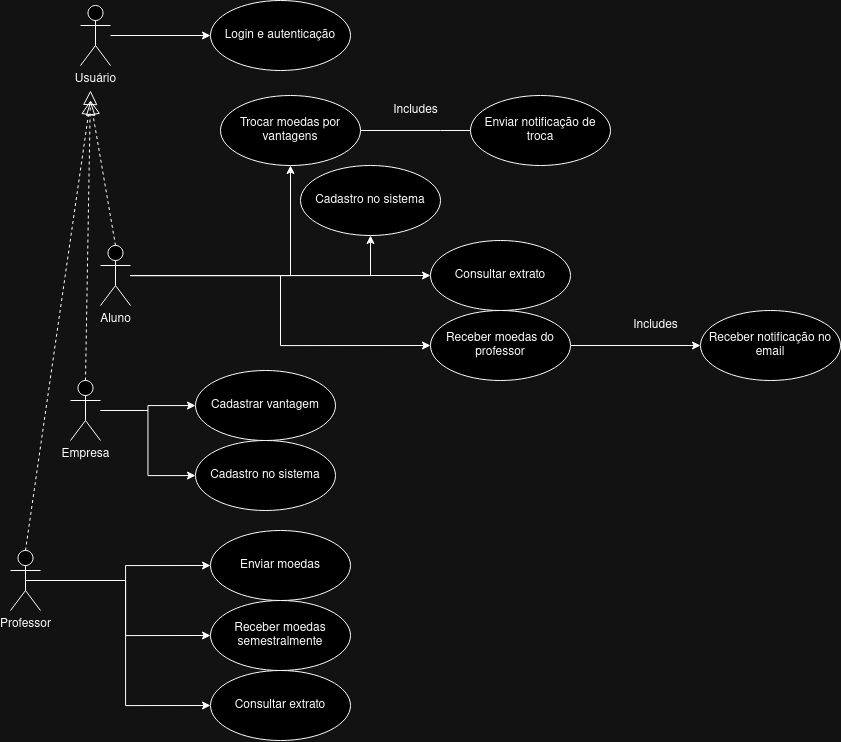

The diagram above was exported from draw.io. Its source (the exported page's mxGraphModel, read from the mxfile embedded in the PNG):
<mxGraphModel dx="2462" dy="1000" grid="1" gridSize="10" guides="1" tooltips="1" connect="1" arrows="1" fold="1" page="1" pageScale="1" pageWidth="850" pageHeight="1100" math="0" shadow="0">
  <root>
    <mxCell id="0" />
    <mxCell id="1" parent="0" />
    <mxCell id="pujt20tYgrfttCUnBKGn-1" style="edgeStyle=orthogonalEdgeStyle;rounded=0;orthogonalLoop=1;jettySize=auto;html=1;" parent="1" source="oIWKrFpAezbyWFSI6Mye-2" target="oIWKrFpAezbyWFSI6Mye-24" edge="1">
      <mxGeometry relative="1" as="geometry" />
    </mxCell>
    <mxCell id="pujt20tYgrfttCUnBKGn-9" style="edgeStyle=orthogonalEdgeStyle;rounded=0;orthogonalLoop=1;jettySize=auto;html=1;entryX=0;entryY=0.5;entryDx=0;entryDy=0;" parent="1" source="oIWKrFpAezbyWFSI6Mye-2" target="pujt20tYgrfttCUnBKGn-8" edge="1">
      <mxGeometry relative="1" as="geometry" />
    </mxCell>
    <mxCell id="pujt20tYgrfttCUnBKGn-19" style="edgeStyle=orthogonalEdgeStyle;rounded=0;orthogonalLoop=1;jettySize=auto;html=1;entryX=0;entryY=0.5;entryDx=0;entryDy=0;" parent="1" source="oIWKrFpAezbyWFSI6Mye-2" target="pujt20tYgrfttCUnBKGn-18" edge="1">
      <mxGeometry relative="1" as="geometry" />
    </mxCell>
    <mxCell id="pujt20tYgrfttCUnBKGn-21" style="edgeStyle=orthogonalEdgeStyle;rounded=0;orthogonalLoop=1;jettySize=auto;html=1;" parent="1" source="oIWKrFpAezbyWFSI6Mye-2" target="pujt20tYgrfttCUnBKGn-20" edge="1">
      <mxGeometry relative="1" as="geometry" />
    </mxCell>
    <mxCell id="oIWKrFpAezbyWFSI6Mye-2" value="Aluno" style="shape=umlActor;verticalLabelPosition=bottom;verticalAlign=top;html=1;" parent="1" vertex="1">
      <mxGeometry x="100" y="245" width="30" height="60" as="geometry" />
    </mxCell>
    <mxCell id="oIWKrFpAezbyWFSI6Mye-33" style="edgeStyle=orthogonalEdgeStyle;rounded=0;orthogonalLoop=1;jettySize=auto;html=1;entryX=0;entryY=0.5;entryDx=0;entryDy=0;exitX=0.5;exitY=0.5;exitDx=0;exitDy=0;exitPerimeter=0;" parent="1" source="oIWKrFpAezbyWFSI6Mye-10" target="oIWKrFpAezbyWFSI6Mye-31" edge="1">
      <mxGeometry relative="1" as="geometry">
        <mxPoint x="100" y="420" as="sourcePoint" />
      </mxGeometry>
    </mxCell>
    <mxCell id="oIWKrFpAezbyWFSI6Mye-15" style="edgeStyle=orthogonalEdgeStyle;rounded=0;orthogonalLoop=1;jettySize=auto;html=1;entryX=0;entryY=0.5;entryDx=0;entryDy=0;" parent="1" source="oIWKrFpAezbyWFSI6Mye-10" target="oIWKrFpAezbyWFSI6Mye-12" edge="1">
      <mxGeometry relative="1" as="geometry" />
    </mxCell>
    <mxCell id="pujt20tYgrfttCUnBKGn-17" style="edgeStyle=orthogonalEdgeStyle;rounded=0;orthogonalLoop=1;jettySize=auto;html=1;entryX=0;entryY=0.5;entryDx=0;entryDy=0;" parent="1" source="oIWKrFpAezbyWFSI6Mye-10" target="pujt20tYgrfttCUnBKGn-16" edge="1">
      <mxGeometry relative="1" as="geometry" />
    </mxCell>
    <mxCell id="oIWKrFpAezbyWFSI6Mye-10" value="Professor" style="shape=umlActor;verticalLabelPosition=bottom;verticalAlign=top;html=1;" parent="1" vertex="1">
      <mxGeometry x="10" y="550" width="30" height="60" as="geometry" />
    </mxCell>
    <mxCell id="pujt20tYgrfttCUnBKGn-27" style="edgeStyle=orthogonalEdgeStyle;rounded=0;orthogonalLoop=1;jettySize=auto;html=1;" parent="1" source="oIWKrFpAezbyWFSI6Mye-11" target="pujt20tYgrfttCUnBKGn-26" edge="1">
      <mxGeometry relative="1" as="geometry" />
    </mxCell>
    <mxCell id="pujt20tYgrfttCUnBKGn-29" style="edgeStyle=orthogonalEdgeStyle;rounded=0;orthogonalLoop=1;jettySize=auto;html=1;" parent="1" source="oIWKrFpAezbyWFSI6Mye-11" target="pujt20tYgrfttCUnBKGn-28" edge="1">
      <mxGeometry relative="1" as="geometry" />
    </mxCell>
    <mxCell id="oIWKrFpAezbyWFSI6Mye-11" value="Empresa" style="shape=umlActor;verticalLabelPosition=bottom;verticalAlign=top;html=1;" parent="1" vertex="1">
      <mxGeometry x="70" y="380" width="30" height="60" as="geometry" />
    </mxCell>
    <mxCell id="oIWKrFpAezbyWFSI6Mye-12" value="Receber moedas semestralmente" style="ellipse;whiteSpace=wrap;html=1;" parent="1" vertex="1">
      <mxGeometry x="210" y="600" width="140" height="70" as="geometry" />
    </mxCell>
    <mxCell id="oIWKrFpAezbyWFSI6Mye-19" value="" style="endArrow=block;dashed=1;endFill=0;endSize=12;html=1;rounded=0;exitX=0.5;exitY=0;exitDx=0;exitDy=0;exitPerimeter=0;" parent="1" source="oIWKrFpAezbyWFSI6Mye-11" edge="1">
      <mxGeometry width="160" relative="1" as="geometry">
        <mxPoint x="-20" y="610" as="sourcePoint" />
        <mxPoint x="90" y="90" as="targetPoint" />
      </mxGeometry>
    </mxCell>
    <mxCell id="oIWKrFpAezbyWFSI6Mye-20" value="" style="endArrow=block;dashed=1;endFill=0;endSize=12;html=1;rounded=0;exitX=0.5;exitY=0;exitDx=0;exitDy=0;exitPerimeter=0;" parent="1" source="oIWKrFpAezbyWFSI6Mye-10" edge="1">
      <mxGeometry width="160" relative="1" as="geometry">
        <mxPoint x="55" y="620" as="sourcePoint" />
        <mxPoint x="90" y="100" as="targetPoint" />
      </mxGeometry>
    </mxCell>
    <mxCell id="oIWKrFpAezbyWFSI6Mye-27" style="edgeStyle=orthogonalEdgeStyle;rounded=0;orthogonalLoop=1;jettySize=auto;html=1;" parent="1" source="oIWKrFpAezbyWFSI6Mye-21" target="oIWKrFpAezbyWFSI6Mye-25" edge="1">
      <mxGeometry relative="1" as="geometry" />
    </mxCell>
    <mxCell id="oIWKrFpAezbyWFSI6Mye-21" value="Usuário" style="shape=umlActor;verticalLabelPosition=bottom;verticalAlign=top;html=1;" parent="1" vertex="1">
      <mxGeometry x="80" y="5" width="30" height="60" as="geometry" />
    </mxCell>
    <mxCell id="oIWKrFpAezbyWFSI6Mye-22" value="" style="endArrow=block;dashed=1;endFill=0;endSize=12;html=1;rounded=0;exitX=0.5;exitY=0;exitDx=0;exitDy=0;exitPerimeter=0;" parent="1" source="oIWKrFpAezbyWFSI6Mye-2" edge="1">
      <mxGeometry width="160" relative="1" as="geometry">
        <mxPoint x="95" y="540" as="sourcePoint" />
        <mxPoint x="90" y="100" as="targetPoint" />
      </mxGeometry>
    </mxCell>
    <mxCell id="oIWKrFpAezbyWFSI6Mye-24" value="Cadastro no sistema" style="ellipse;whiteSpace=wrap;html=1;" parent="1" vertex="1">
      <mxGeometry x="300" y="165" width="140" height="70" as="geometry" />
    </mxCell>
    <mxCell id="oIWKrFpAezbyWFSI6Mye-25" value="Login e autenticação" style="ellipse;whiteSpace=wrap;html=1;" parent="1" vertex="1">
      <mxGeometry x="210" width="140" height="70" as="geometry" />
    </mxCell>
    <mxCell id="oIWKrFpAezbyWFSI6Mye-31" value="Enviar moedas" style="ellipse;whiteSpace=wrap;html=1;" parent="1" vertex="1">
      <mxGeometry x="210" y="530" width="140" height="70" as="geometry" />
    </mxCell>
    <mxCell id="pujt20tYgrfttCUnBKGn-13" style="edgeStyle=orthogonalEdgeStyle;rounded=0;orthogonalLoop=1;jettySize=auto;html=1;" parent="1" source="pujt20tYgrfttCUnBKGn-8" target="pujt20tYgrfttCUnBKGn-12" edge="1">
      <mxGeometry relative="1" as="geometry" />
    </mxCell>
    <mxCell id="pujt20tYgrfttCUnBKGn-8" value="Receber moedas do professor" style="ellipse;whiteSpace=wrap;html=1;" parent="1" vertex="1">
      <mxGeometry x="430" y="310" width="140" height="70" as="geometry" />
    </mxCell>
    <mxCell id="pujt20tYgrfttCUnBKGn-12" value="Receber notificação no email" style="ellipse;whiteSpace=wrap;html=1;" parent="1" vertex="1">
      <mxGeometry x="700" y="310" width="140" height="70" as="geometry" />
    </mxCell>
    <mxCell id="pujt20tYgrfttCUnBKGn-14" value="Includes" style="text;html=1;align=center;verticalAlign=middle;resizable=0;points=[];autosize=1;strokeColor=none;fillColor=none;" parent="1" vertex="1">
      <mxGeometry x="620" y="310" width="70" height="30" as="geometry" />
    </mxCell>
    <mxCell id="pujt20tYgrfttCUnBKGn-16" value="Consultar extrato" style="ellipse;whiteSpace=wrap;html=1;" parent="1" vertex="1">
      <mxGeometry x="210" y="670" width="140" height="70" as="geometry" />
    </mxCell>
    <mxCell id="pujt20tYgrfttCUnBKGn-18" value="Consultar extrato" style="ellipse;whiteSpace=wrap;html=1;" parent="1" vertex="1">
      <mxGeometry x="430" y="240" width="140" height="70" as="geometry" />
    </mxCell>
    <mxCell id="pujt20tYgrfttCUnBKGn-22" style="edgeStyle=orthogonalEdgeStyle;rounded=0;orthogonalLoop=1;jettySize=auto;html=1;" parent="1" source="pujt20tYgrfttCUnBKGn-20" edge="1">
      <mxGeometry relative="1" as="geometry">
        <mxPoint x="520" y="130" as="targetPoint" />
      </mxGeometry>
    </mxCell>
    <mxCell id="pujt20tYgrfttCUnBKGn-20" value="Trocar moedas por vantagens" style="ellipse;whiteSpace=wrap;html=1;" parent="1" vertex="1">
      <mxGeometry x="220" y="95" width="140" height="70" as="geometry" />
    </mxCell>
    <mxCell id="pujt20tYgrfttCUnBKGn-23" value="Enviar notificação de troca" style="ellipse;whiteSpace=wrap;html=1;" parent="1" vertex="1">
      <mxGeometry x="470" y="95" width="140" height="70" as="geometry" />
    </mxCell>
    <mxCell id="pujt20tYgrfttCUnBKGn-24" value="Includes" style="text;html=1;align=center;verticalAlign=middle;resizable=0;points=[];autosize=1;strokeColor=none;fillColor=none;" parent="1" vertex="1">
      <mxGeometry x="380" y="95" width="70" height="30" as="geometry" />
    </mxCell>
    <mxCell id="pujt20tYgrfttCUnBKGn-26" value="Cadastro no sistema" style="ellipse;whiteSpace=wrap;html=1;" parent="1" vertex="1">
      <mxGeometry x="195" y="440" width="140" height="70" as="geometry" />
    </mxCell>
    <mxCell id="pujt20tYgrfttCUnBKGn-28" value="Cadastrar vantagem" style="ellipse;whiteSpace=wrap;html=1;" parent="1" vertex="1">
      <mxGeometry x="195" y="370" width="140" height="70" as="geometry" />
    </mxCell>
  </root>
</mxGraphModel>